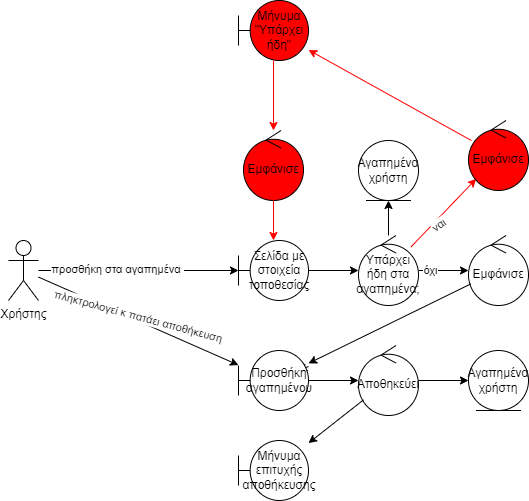

The diagram above was exported from draw.io. Its source (the exported page's mxGraphModel, read from the mxfile embedded in the PNG):
<mxGraphModel dx="521" dy="1671" grid="1" gridSize="10" guides="1" tooltips="1" connect="1" arrows="1" fold="1" page="1" pageScale="1" pageWidth="850" pageHeight="1100" math="0" shadow="0">
  <root>
    <mxCell id="0" />
    <mxCell id="1" parent="0" />
    <mxCell id="-KiJwFVyhw_UYiG29uvN-1" value="Χρήστης" style="shape=umlActor;verticalLabelPosition=bottom;verticalAlign=top;html=1;outlineConnect=0;" parent="1" vertex="1">
      <mxGeometry x="60" y="100" width="30" height="60" as="geometry" />
    </mxCell>
    <mxCell id="-KiJwFVyhw_UYiG29uvN-2" value="Σελίδα με στοιχεία τοποθεσίας" style="shape=umlBoundary;whiteSpace=wrap;html=1;fontStyle=0" parent="1" vertex="1">
      <mxGeometry x="290" y="100" width="70" height="60" as="geometry" />
    </mxCell>
    <mxCell id="-KiJwFVyhw_UYiG29uvN-3" value="Εμφάνισε" style="ellipse;shape=umlControl;whiteSpace=wrap;html=1;" parent="1" vertex="1">
      <mxGeometry x="520" y="95" width="60" height="70" as="geometry" />
    </mxCell>
    <mxCell id="-KiJwFVyhw_UYiG29uvN-4" value="" style="endArrow=classic;html=1;rounded=0;" parent="1" source="-KiJwFVyhw_UYiG29uvN-1" target="-KiJwFVyhw_UYiG29uvN-2" edge="1">
      <mxGeometry width="50" height="50" relative="1" as="geometry">
        <mxPoint x="120" y="290" as="sourcePoint" />
        <mxPoint x="170" y="240" as="targetPoint" />
      </mxGeometry>
    </mxCell>
    <mxCell id="-KiJwFVyhw_UYiG29uvN-6" value="προσθήκη στα αγαπημένα&amp;nbsp;" style="edgeLabel;html=1;align=center;verticalAlign=middle;resizable=0;points=[];" parent="-KiJwFVyhw_UYiG29uvN-4" vertex="1" connectable="0">
      <mxGeometry x="-0.22" y="2" relative="1" as="geometry">
        <mxPoint as="offset" />
      </mxGeometry>
    </mxCell>
    <mxCell id="-KiJwFVyhw_UYiG29uvN-7" value="" style="endArrow=classic;html=1;rounded=0;" parent="1" source="-KiJwFVyhw_UYiG29uvN-23" target="-KiJwFVyhw_UYiG29uvN-3" edge="1">
      <mxGeometry width="50" height="50" relative="1" as="geometry">
        <mxPoint x="590" y="280" as="sourcePoint" />
        <mxPoint x="640" y="230" as="targetPoint" />
      </mxGeometry>
    </mxCell>
    <mxCell id="-KiJwFVyhw_UYiG29uvN-26" value="όχι" style="edgeLabel;html=1;align=center;verticalAlign=middle;resizable=0;points=[];" parent="-KiJwFVyhw_UYiG29uvN-7" vertex="1" connectable="0">
      <mxGeometry x="-0.56" y="1" relative="1" as="geometry">
        <mxPoint as="offset" />
      </mxGeometry>
    </mxCell>
    <mxCell id="-KiJwFVyhw_UYiG29uvN-8" value="" style="endArrow=classic;html=1;rounded=0;" parent="1" source="-KiJwFVyhw_UYiG29uvN-9" edge="1">
      <mxGeometry width="50" height="50" relative="1" as="geometry">
        <mxPoint x="400" y="290" as="sourcePoint" />
        <mxPoint x="350" y="230" as="targetPoint" />
      </mxGeometry>
    </mxCell>
    <mxCell id="-KiJwFVyhw_UYiG29uvN-10" value="" style="endArrow=classic;html=1;rounded=0;" parent="1" source="-KiJwFVyhw_UYiG29uvN-3" target="-KiJwFVyhw_UYiG29uvN-9" edge="1">
      <mxGeometry width="50" height="50" relative="1" as="geometry">
        <mxPoint x="436" y="152" as="sourcePoint" />
        <mxPoint x="350" y="230" as="targetPoint" />
      </mxGeometry>
    </mxCell>
    <mxCell id="-KiJwFVyhw_UYiG29uvN-9" value="Προσθήκη αγαπημένου" style="shape=umlBoundary;whiteSpace=wrap;html=1;fontStyle=0" parent="1" vertex="1">
      <mxGeometry x="290" y="210" width="70" height="60" as="geometry" />
    </mxCell>
    <mxCell id="-KiJwFVyhw_UYiG29uvN-11" value="" style="endArrow=classic;html=1;rounded=0;" parent="1" source="-KiJwFVyhw_UYiG29uvN-1" target="-KiJwFVyhw_UYiG29uvN-9" edge="1">
      <mxGeometry width="50" height="50" relative="1" as="geometry">
        <mxPoint x="130" y="310" as="sourcePoint" />
        <mxPoint x="180" y="260" as="targetPoint" />
      </mxGeometry>
    </mxCell>
    <mxCell id="-KiJwFVyhw_UYiG29uvN-12" value="πληκτρολογεί κ πατάει αποθήκευση" style="edgeLabel;html=1;align=center;verticalAlign=middle;resizable=0;points=[];rotation=15;" parent="-KiJwFVyhw_UYiG29uvN-11" vertex="1" connectable="0">
      <mxGeometry x="0.1761" y="-2" relative="1" as="geometry">
        <mxPoint x="-17" y="-15" as="offset" />
      </mxGeometry>
    </mxCell>
    <mxCell id="-KiJwFVyhw_UYiG29uvN-15" value="" style="endArrow=classic;html=1;rounded=0;" parent="1" source="-KiJwFVyhw_UYiG29uvN-9" target="-KiJwFVyhw_UYiG29uvN-14" edge="1">
      <mxGeometry width="50" height="50" relative="1" as="geometry">
        <mxPoint x="360" y="220" as="sourcePoint" />
        <mxPoint x="440" y="220" as="targetPoint" />
      </mxGeometry>
    </mxCell>
    <mxCell id="-KiJwFVyhw_UYiG29uvN-14" value="Αποθηκεύει" style="ellipse;shape=umlControl;whiteSpace=wrap;html=1;" parent="1" vertex="1">
      <mxGeometry x="410" y="205" width="60" height="70" as="geometry" />
    </mxCell>
    <mxCell id="-KiJwFVyhw_UYiG29uvN-16" value="Αγαπημένα χρήστη" style="ellipse;shape=umlEntity;whiteSpace=wrap;html=1;" parent="1" vertex="1">
      <mxGeometry x="520" y="210" width="60" height="60" as="geometry" />
    </mxCell>
    <mxCell id="-KiJwFVyhw_UYiG29uvN-17" value="" style="endArrow=classic;html=1;rounded=0;entryX=0;entryY=0.5;entryDx=0;entryDy=0;" parent="1" source="-KiJwFVyhw_UYiG29uvN-14" target="-KiJwFVyhw_UYiG29uvN-16" edge="1">
      <mxGeometry width="50" height="50" relative="1" as="geometry">
        <mxPoint x="500" y="320" as="sourcePoint" />
        <mxPoint x="550" y="270" as="targetPoint" />
      </mxGeometry>
    </mxCell>
    <mxCell id="-KiJwFVyhw_UYiG29uvN-21" value="" style="endArrow=classic;html=1;rounded=0;" parent="1" source="-KiJwFVyhw_UYiG29uvN-14" target="-KiJwFVyhw_UYiG29uvN-20" edge="1">
      <mxGeometry width="50" height="50" relative="1" as="geometry">
        <mxPoint x="445" y="240" as="sourcePoint" />
        <mxPoint x="360" y="310" as="targetPoint" />
      </mxGeometry>
    </mxCell>
    <mxCell id="-KiJwFVyhw_UYiG29uvN-20" value="Μήνυμα επιτυχής αποθήκευσης" style="shape=umlBoundary;whiteSpace=wrap;html=1;fontStyle=0" parent="1" vertex="1">
      <mxGeometry x="290" y="300" width="70" height="60" as="geometry" />
    </mxCell>
    <mxCell id="-KiJwFVyhw_UYiG29uvN-25" value="" style="endArrow=classic;html=1;rounded=0;" parent="1" source="-KiJwFVyhw_UYiG29uvN-2" target="-KiJwFVyhw_UYiG29uvN-23" edge="1">
      <mxGeometry width="50" height="50" relative="1" as="geometry">
        <mxPoint x="360" y="130" as="sourcePoint" />
        <mxPoint x="430" y="130" as="targetPoint" />
      </mxGeometry>
    </mxCell>
    <mxCell id="-KiJwFVyhw_UYiG29uvN-23" value="Υπάρχει ήδη στα αγαπημένα;" style="ellipse;shape=umlControl;whiteSpace=wrap;html=1;" parent="1" vertex="1">
      <mxGeometry x="410" y="95" width="60" height="70" as="geometry" />
    </mxCell>
    <mxCell id="-KiJwFVyhw_UYiG29uvN-30" value="" style="endArrow=classic;html=1;rounded=0;strokeColor=#FF0000;" parent="1" source="-KiJwFVyhw_UYiG29uvN-23" target="-KiJwFVyhw_UYiG29uvN-29" edge="1">
      <mxGeometry width="50" height="50" relative="1" as="geometry">
        <mxPoint x="465" y="111" as="sourcePoint" />
        <mxPoint x="520" y="70" as="targetPoint" />
      </mxGeometry>
    </mxCell>
    <mxCell id="-KiJwFVyhw_UYiG29uvN-31" value="ναι" style="edgeLabel;html=1;align=center;verticalAlign=middle;resizable=0;points=[];rotation=-35;" parent="-KiJwFVyhw_UYiG29uvN-30" vertex="1" connectable="0">
      <mxGeometry x="-0.5134" y="-2" relative="1" as="geometry">
        <mxPoint x="10" y="-7" as="offset" />
      </mxGeometry>
    </mxCell>
    <mxCell id="-KiJwFVyhw_UYiG29uvN-29" value="Εμφάνισε" style="ellipse;shape=umlControl;whiteSpace=wrap;html=1;fillColor=#FF0000;" parent="1" vertex="1">
      <mxGeometry x="520" y="-20" width="60" height="70" as="geometry" />
    </mxCell>
    <mxCell id="-KiJwFVyhw_UYiG29uvN-33" value="Μήνυμα &quot;Υπάρχει ήδη&quot;" style="shape=umlBoundary;whiteSpace=wrap;html=1;fontStyle=0;fillColor=#FF0000;" parent="1" vertex="1">
      <mxGeometry x="290" y="-140" width="70" height="60" as="geometry" />
    </mxCell>
    <mxCell id="-KiJwFVyhw_UYiG29uvN-34" value="" style="endArrow=classic;html=1;rounded=0;strokeColor=#FF0000;" parent="1" source="-KiJwFVyhw_UYiG29uvN-29" target="-KiJwFVyhw_UYiG29uvN-33" edge="1">
      <mxGeometry width="50" height="50" relative="1" as="geometry">
        <mxPoint x="610" y="90" as="sourcePoint" />
        <mxPoint x="660" y="40" as="targetPoint" />
      </mxGeometry>
    </mxCell>
    <mxCell id="-KiJwFVyhw_UYiG29uvN-38" value="" style="endArrow=classic;html=1;rounded=0;strokeColor=#FF0000;" parent="1" source="-KiJwFVyhw_UYiG29uvN-33" target="-KiJwFVyhw_UYiG29uvN-37" edge="1">
      <mxGeometry width="50" height="50" relative="1" as="geometry">
        <mxPoint x="630" y="11" as="sourcePoint" />
        <mxPoint x="580" y="-30" as="targetPoint" />
      </mxGeometry>
    </mxCell>
    <mxCell id="-KiJwFVyhw_UYiG29uvN-37" value="Εμφάνισε" style="ellipse;shape=umlControl;whiteSpace=wrap;html=1;fillColor=#FF0000;" parent="1" vertex="1">
      <mxGeometry x="295" y="-10" width="60" height="70" as="geometry" />
    </mxCell>
    <mxCell id="-KiJwFVyhw_UYiG29uvN-39" value="" style="endArrow=classic;html=1;rounded=0;strokeColor=#FF0000;" parent="1" source="-KiJwFVyhw_UYiG29uvN-37" target="-KiJwFVyhw_UYiG29uvN-2" edge="1">
      <mxGeometry width="50" height="50" relative="1" as="geometry">
        <mxPoint x="370" as="sourcePoint" />
        <mxPoint x="420" y="-50" as="targetPoint" />
        <Array as="points" />
      </mxGeometry>
    </mxCell>
    <mxCell id="XspQicriJc54nOiNqKHY-1" value="Αγαπημένα χρήστη" style="ellipse;shape=umlEntity;whiteSpace=wrap;html=1;" vertex="1" parent="1">
      <mxGeometry x="410" width="60" height="60" as="geometry" />
    </mxCell>
    <mxCell id="XspQicriJc54nOiNqKHY-2" value="" style="endArrow=classic;html=1;rounded=0;" edge="1" parent="1" target="XspQicriJc54nOiNqKHY-1" source="-KiJwFVyhw_UYiG29uvN-23">
      <mxGeometry width="50" height="50" relative="1" as="geometry">
        <mxPoint x="450" y="80" as="sourcePoint" />
        <mxPoint x="450" y="30" as="targetPoint" />
      </mxGeometry>
    </mxCell>
  </root>
</mxGraphModel>